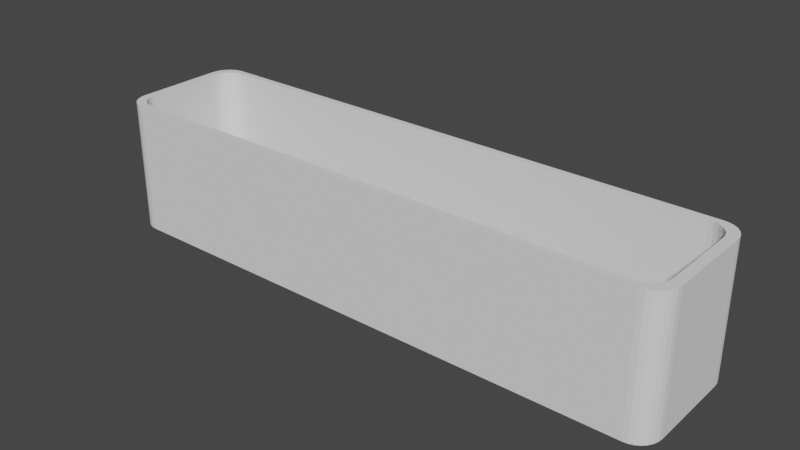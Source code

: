 # Source: v3.blend  (saved by Blender 2.90.8; exported with 4.5.12 LTS)
import bpy
from mathutils import Matrix  # noqa: F401  (used for matrix-valued properties, if any)

bpy.ops.wm.read_factory_settings(use_empty=True)
scene = bpy.context.scene
scene.name = 'Scene'

# ---- collections
col_collection = bpy.data.collections.new('Collection'); scene.collection.children.link(col_collection)

# ---- world
world_world = bpy.data.worlds.new('World'); scene.world = world_world
world_world.use_nodes = True; world_world.node_tree.nodes.clear()
_N = world_world.node_tree.nodes; _L = world_world.node_tree.links
n0 = _N.new('ShaderNodeOutputWorld'); n0.name = 'World Output'; n0.location = (300, 300)
n1 = _N.new('ShaderNodeBackground'); n1.name = 'Background'; n1.location = (10, 300)
n1.inputs[0].default_value = (0.05088, 0.05088, 0.05088, 1.0)
_L.new(n1.outputs[0], n0.inputs[0])
n0.is_active_output = True
world_world.color = (0.05088, 0.05088, 0.05088)
world_world.use_sun_shadow = False
world_world.sun_shadow_jitter_overblur = 0.0

# ---- meshes
me_v1_001 = bpy.data.meshes.new('V1.001')
me_v1_001.from_pydata([(-59.28, -13.6, -17.41), (59.06, -13.6, -17.41), (60.14, -13.49, -17.41), (61.16, -13.16, -17.41), (62.08, -12.62, -17.41), (62.85, -11.91, -17.41), (63.43, -11.06, -17.41), (63.79, -10.11, -17.41), (63.91, -9.104, -17.41), (63.91, 8.896, -17.41), (63.79, 9.897, -17.41), (63.43, 10.85, -17.41), (62.85, 11.7, -17.41), (62.08, 12.41, -17.41), (61.16, 12.95, -17.41), (60.14, 13.28, -17.41), (59.06, 13.4, -17.41), (-59.28, 13.4, -17.41), (-60.36, 13.28, -17.41), (-61.38, 12.95, -17.41), (-62.3, 12.41, -17.41), (-63.07, 11.7, -17.41), (-63.65, 10.85, -17.41), (-64.01, 9.897, -17.41), (-64.13, 8.896, -17.41), (-64.13, -9.104, -17.41), (-64.01, -10.11, -17.41), (-63.65, -11.06, -17.41), (-63.07, -11.91, -17.41), (-62.3, -12.62, -17.41), (-61.38, -13.16, -17.41), (-60.36, -13.49, -17.41), (-60.88, -15.2, -19.01), (61.12, -15.2, -19.01), (-60.88, -15.2, 10.99), (61.12, -15.2, 10.99), (62.23, -15.08, 10.99), (62.23, -15.08, -19.01), (63.29, -14.71, 10.99), (63.29, -14.71, -19.01), (64.24, -14.11, -19.01), (64.24, -14.11, 10.99), (65.03, -13.32, -19.01), (65.03, -13.32, 10.99), (65.62, -12.37, -19.01), (65.62, -12.37, 10.99), (65.99, -11.32, -19.01), (65.99, -11.32, 10.99), (66.12, -10.2, -19.01), (66.12, -10.2, 10.99), (66.12, 9.796, -19.01), (66.12, 9.796, 10.99), (65.99, 10.91, -19.01), (65.99, 10.91, 10.99), (65.62, 11.97, -19.01), (65.62, 11.97, 10.99), (65.03, 12.91, -19.01), (65.03, 12.91, 10.99), (64.24, 13.71, -19.01), (64.24, 13.71, 10.99), (63.29, 14.3, -19.01), (63.29, 14.3, 10.99), (62.23, 14.67, -19.01), (62.23, 14.67, 10.99), (61.12, 14.8, -19.01), (61.12, 14.8, 10.99), (-60.88, 14.8, -19.01), (-60.88, 14.8, 10.99), (-61.99, 14.67, 10.99), (-61.99, 14.67, -19.01), (-63.05, 14.3, -19.01), (-63.05, 14.3, 10.99), (-64.0, 13.71, -19.01), (-64.0, 13.71, 10.99), (-64.79, 12.91, -19.01), (-64.79, 12.91, 10.99), (-65.39, 11.97, -19.01), (-65.39, 11.97, 10.99), (-65.76, 10.91, -19.01), (-65.76, 10.91, 10.99), (-65.88, 9.796, -19.01), (-65.88, 9.796, 10.99), (-65.88, -10.2, -19.01), (-65.88, -10.2, 10.99), (-65.76, -11.32, 10.99), (-65.76, -11.32, -19.01), (-65.39, -12.37, 10.99), (-65.39, -12.37, -19.01), (-64.79, -13.32, -19.01), (-64.79, -13.32, 10.99), (-64.0, -14.11, -19.01), (-64.0, -14.11, 10.99), (-63.05, -14.71, -19.01), (-63.05, -14.71, 10.99), (-61.99, -15.08, -19.01), (-61.99, -15.08, 10.99), (63.91, -8.144, 10.99), (63.91, 0.8459, 10.99), (63.91, 8.896, 10.99), (63.79, -10.05, 10.99), (63.91, -9.104, 10.99), (63.79, -10.11, 10.99), (63.9, 8.949, 10.99), (63.79, 9.897, 10.99), (63.77, 9.948, 10.99), (63.43, 10.85, 10.99), (63.45, -11.01, 10.99), (63.43, -11.06, 10.99), (63.4, 10.89, 10.99), (62.85, 11.7, 10.99), (62.88, -11.86, 10.99), (62.85, -11.91, 10.99), (62.81, 11.74, 10.99), (62.08, 12.41, 10.99), (62.12, -12.58, 10.99), (61.21, -13.13, 10.99), (61.16, -13.16, 10.99), (62.08, -12.62, 10.99), (61.16, 12.95, 10.99), (61.53, 12.74, 10.99), (62.03, 12.44, 10.99), (61.11, 12.97, 10.99), (60.14, 13.28, 10.99), (61.12, -13.17, 10.99), (61.11, -13.18, 10.99), (60.14, -13.49, 10.99), (61.12, 12.96, 10.99), (60.08, 13.29, 10.99), (59.06, 13.4, 10.99), (59.06, -13.6, 10.99), (60.08, -13.5, 10.99), (55.43, 13.4, 10.99), (52.75, 13.4, 10.99), (-59.28, 13.4, 10.99), (-52.97, -13.6, 10.99), (-54.37, -13.6, 10.99), (-59.28, -13.6, 10.99), (-60.3, 13.29, 10.99), (-60.36, 13.28, 10.99), (-60.3, -13.5, 10.99), (-60.36, -13.49, 10.99), (-60.41, 13.27, 10.99), (-60.88, 13.11, 10.99), (-61.24, 13.0, 10.99), (-61.38, 12.95, 10.99), (-61.33, -13.18, 10.99), (-61.38, -13.16, 10.99), (-60.88, -13.32, 10.99), (-61.43, 12.92, 10.99), (-63.03, -11.95, 10.99), (-63.07, -11.91, 10.99), (-62.3, 12.41, 10.99), (-62.26, -12.65, 10.99), (-62.3, -12.62, 10.99), (-63.1, 11.66, 10.99), (-63.65, 10.85, 10.99), (-62.35, 12.38, 10.99), (-63.07, 11.7, 10.99), (-63.62, -11.1, 10.99), (-63.65, -11.06, 10.99), (-63.67, -11.01, 10.99), (-63.67, 10.8, 10.99), (-64.01, 9.897, 10.99), (-64.01, -10.11, 10.99), (-64.13, -9.104, 10.99), (-64.02, -10.05, 10.99), (-64.13, -1.454, 10.99), (-64.13, 7.936, 10.99), (-64.13, 8.896, 10.99), (-64.02, 9.844, 10.99)], [], [(0, 136, 135, 134, 1), (1, 130, 125, 2), (2, 124, 123, 116, 3), (3, 116, 115, 4), (4, 117, 114, 5), (5, 111, 110, 6), (6, 107, 106, 7), (7, 101, 99, 8), (8, 100, 96, 9), (9, 98, 102, 10), (10, 103, 104, 11), (11, 105, 108, 12), (12, 109, 112, 13), (13, 113, 120, 14), (14, 118, 126, 121, 15), (15, 122, 127, 16), (16, 128, 131, 132, 17), (17, 137, 138, 18), (18, 138, 141, 19), (19, 144, 148, 20), (20, 151, 156, 21), (21, 157, 154, 22), (22, 155, 161, 23), (23, 162, 169, 24), (24, 168, 167, 25), (25, 165, 163, 26), (26, 160, 159, 27), (27, 159, 158, 28), (28, 150, 149, 29), (29, 153, 152, 30), (30, 146, 145, 31), (31, 140, 139, 0), (28, 29, 30), (30, 31, 0), (28, 30, 0), (26, 27, 25), (27, 28, 25), (28, 0, 25), (23, 24, 22), (22, 24, 21), (20, 21, 19), (18, 19, 17), (24, 25, 17), (25, 0, 17), (19, 21, 17), (21, 24, 17), (1, 2, 4), (2, 3, 4), (4, 5, 7), (5, 6, 7), (1, 4, 7), (1, 7, 8), (0, 1, 16), (8, 9, 16), (17, 0, 16), (1, 8, 16), (15, 16, 10), (16, 9, 10), (15, 10, 14), (10, 11, 12), (14, 10, 12), (14, 12, 13), (32, 33, 34), (34, 33, 35), (35, 33, 36), (36, 37, 38), (33, 37, 36), (37, 39, 38), (38, 40, 41), (39, 40, 38), (41, 42, 43), (40, 42, 41), (43, 44, 45), (42, 44, 43), (45, 46, 47), (44, 46, 45), (47, 48, 49), (46, 48, 47), (48, 50, 49), (49, 50, 51), (50, 52, 51), (51, 52, 53), (53, 54, 55), (52, 54, 53), (55, 56, 57), (54, 56, 55), (57, 58, 59), (56, 58, 57), (59, 60, 61), (58, 60, 59), (61, 62, 63), (60, 62, 61), (63, 64, 65), (62, 64, 63), (64, 66, 65), (65, 66, 67), (67, 66, 68), (66, 69, 68), (68, 70, 71), (69, 70, 68), (71, 72, 73), (70, 72, 71), (73, 74, 75), (72, 74, 73), (75, 76, 77), (74, 76, 75), (77, 78, 79), (76, 78, 77), (79, 80, 81), (78, 80, 79), (80, 82, 81), (81, 82, 83), (83, 82, 84), (84, 85, 86), (82, 85, 84), (85, 87, 86), (86, 88, 89), (87, 88, 86), (89, 90, 91), (88, 90, 89), (91, 92, 93), (90, 92, 91), (93, 94, 95), (92, 94, 93), (95, 32, 34), (94, 32, 95), (88, 92, 90), (92, 32, 94), (88, 32, 92), (85, 82, 87), (87, 82, 88), (88, 82, 32), (78, 76, 80), (76, 74, 80), (72, 70, 74), (69, 66, 70), (80, 66, 82), (82, 66, 32), (70, 66, 74), (74, 66, 80), (33, 40, 37), (37, 40, 39), (40, 46, 42), (42, 46, 44), (33, 46, 40), (33, 48, 46), (32, 64, 33), (48, 64, 50), (66, 64, 32), (33, 64, 48), (62, 52, 64), (64, 52, 50), (62, 60, 52), (52, 56, 54), (60, 56, 52), (60, 58, 56), (93, 89, 91), (34, 93, 95), (34, 89, 93), (83, 84, 86), (83, 86, 89), (83, 89, 34), (77, 79, 81), (75, 77, 81), (71, 73, 75), (67, 68, 71), (67, 81, 83, 166, 167, 168, 169, 162, 161, 155, 154, 157, 156, 151, 148, 144, 143), (67, 143, 142), (67, 71, 75), (67, 75, 81), (41, 35, 36), (41, 36, 38), (47, 41, 43), (47, 43, 45), (47, 35, 41), (49, 35, 47), (65, 131, 128, 127, 122, 121, 126), (65, 119, 120, 113, 112, 109, 108, 105, 104, 103, 102, 98, 97, 49, 51), (65, 67, 142, 141, 138, 137, 133, 132, 131), (65, 126, 118, 119), (53, 63, 65), (53, 65, 51), (61, 63, 53), (57, 53, 55), (57, 61, 53), (59, 61, 57), (157, 21, 156), (122, 15, 121), (100, 8, 99), (168, 24, 169), (135, 136, 139, 140, 147, 34), (109, 12, 108), (124, 2, 125), (98, 9, 96, 97), (137, 17, 133), (105, 11, 104), (97, 96, 100, 99, 101, 106, 107, 110, 111, 114, 117, 115, 116, 123, 35, 49), (164, 25, 167, 166), (123, 124, 125, 130, 129, 134, 135, 34, 35), (103, 10, 102), (147, 145, 146, 152, 153, 149, 150, 158, 159, 160, 163, 165, 164, 166, 83, 34), (101, 7, 106), (150, 28, 158), (144, 19, 141, 142, 143), (129, 1, 134), (162, 23, 161), (146, 30, 152), (117, 4, 115), (107, 6, 110), (140, 31, 145, 147), (113, 13, 112), (111, 5, 114), (118, 14, 120, 119), (165, 25, 164), (133, 17, 132), (130, 1, 129), (151, 20, 148), (136, 0, 139), (128, 16, 127), (155, 22, 154), (160, 26, 163), (153, 29, 149)])
me_v1_001.use_remesh_fix_poles = True
me_v1_001.use_remesh_preserve_attributes = False
me_v1_001.use_mirror_vertex_groups = False
me_v1_001.update()

# ---- objects
ob_v1_001 = bpy.data.objects.new('V1.001', me_v1_001)

# ---- transforms, parenting, visibility, modifiers, constraints
ob_v1_001.location = (0.0, 0.0, 19.0)
ob_v1_001.scale = (1.1, 1.1, 1.1)
ob_v1_001.lineart.crease_threshold = 0.0

# ---- collection membership
col_collection.objects.link(ob_v1_001)

# ---- scene / render settings (as saved in the file)
scene.frame_start = 1; scene.frame_end = 250; scene.frame_set(1)
scene.render.engine = 'BLENDER_EEVEE_NEXT'
scene.cycles.use_denoising = False
scene.cycles.samples = 128
scene.cycles.sampling_pattern = 'TABULATED_SOBOL'
scene.cycles.use_adaptive_sampling = False
scene.cycles.use_light_tree = False
scene.view_settings.view_transform = 'Filmic'
bpy.context.view_layer.update()

# ---- added for rendering (the .blend has no active camera and no usable light): camera, sun
cam_auto = bpy.data.cameras.new('AutoCamera')
cam_auto.lens = 50.0
cam_auto.sensor_width = 36.0
cam_auto.clip_end = 2476.49
ob_auto_camera = bpy.data.objects.new('AutoCamera', cam_auto)
scene.collection.objects.link(ob_auto_camera)
ob_auto_camera.location = (141.243, -169.558, 127.481)
ob_auto_camera.rotation_euler = (1.09748, -7.21219e-08, 0.694738)
scene.camera = ob_auto_camera
light_auto_sun = bpy.data.lights.new('AutoSun', 'SUN')
light_auto_sun.energy = 3.0
light_auto_sun.angle = 0.0523599
ob_auto_sun = bpy.data.objects.new('AutoSun', light_auto_sun)
scene.collection.objects.link(ob_auto_sun)
ob_auto_sun.rotation_euler = (0.872665, 0.174533, 0.523599)
bpy.context.view_layer.update()

